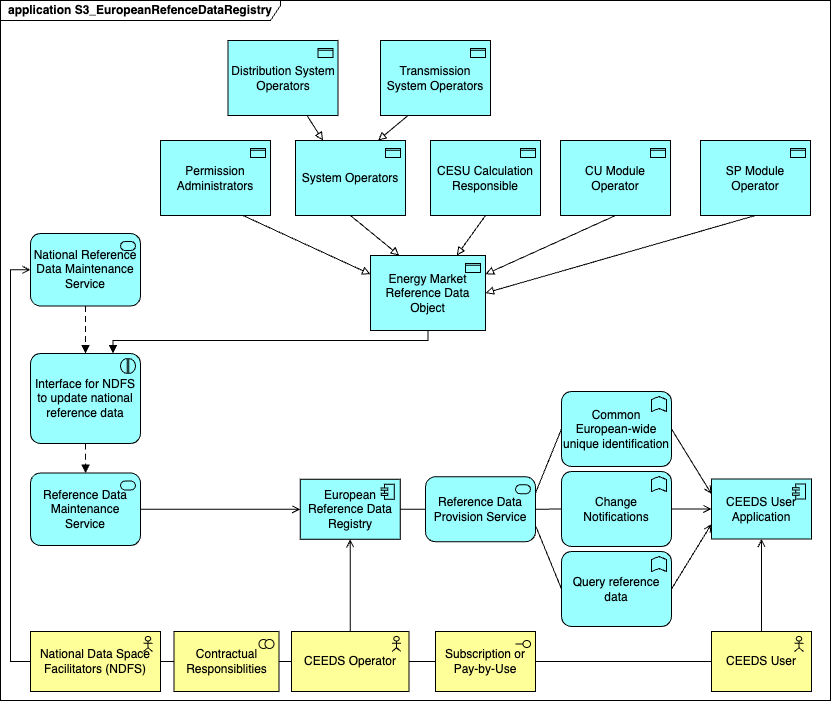

The diagram above was exported from draw.io. Its source (the exported page's mxGraphModel, read from the mxfile embedded in the PNG):
<mxGraphModel dx="1086" dy="679" grid="1" gridSize="10" guides="1" tooltips="1" connect="1" arrows="1" fold="1" page="1" pageScale="1" pageWidth="850" pageHeight="1100" math="0" shadow="0">
  <root>
    <mxCell id="0" />
    <mxCell id="1" parent="0" />
    <mxCell id="_8lGVUZ2kYgyrlqhg3z_-1" value="application S3_EuropeanRefenceDataRegistry" style="shape=umlFrame;whiteSpace=wrap;html=1;pointerEvents=0;recursiveResize=0;container=1;collapsible=0;width=280;height=20;fontStyle=1" parent="1" vertex="1">
      <mxGeometry x="10" y="20" width="830" height="700" as="geometry" />
    </mxCell>
    <mxCell id="_8lGVUZ2kYgyrlqhg3z_-3" value="CEEDS User" style="html=1;outlineConnect=0;whiteSpace=wrap;fillColor=#ffff99;shape=mxgraph.archimate3.application;appType=actor;archiType=square;" parent="_8lGVUZ2kYgyrlqhg3z_-1" vertex="1">
      <mxGeometry x="711" y="631" width="100" height="60" as="geometry" />
    </mxCell>
    <mxCell id="_8lGVUZ2kYgyrlqhg3z_-5" value="National Data Space Facilitators (NDFS)" style="html=1;outlineConnect=0;whiteSpace=wrap;fillColor=#ffff99;shape=mxgraph.archimate3.application;appType=actor;archiType=square;" parent="_8lGVUZ2kYgyrlqhg3z_-1" vertex="1">
      <mxGeometry x="30" y="631" width="130" height="60" as="geometry" />
    </mxCell>
    <mxCell id="_8lGVUZ2kYgyrlqhg3z_-6" value="CEEDS Operator" style="html=1;outlineConnect=0;whiteSpace=wrap;fillColor=#ffff99;shape=mxgraph.archimate3.application;appType=actor;archiType=square;" parent="_8lGVUZ2kYgyrlqhg3z_-1" vertex="1">
      <mxGeometry x="291" y="631" width="117.5" height="60" as="geometry" />
    </mxCell>
    <mxCell id="_8lGVUZ2kYgyrlqhg3z_-7" value="Contractual Responsiblities" style="html=1;outlineConnect=0;whiteSpace=wrap;fillColor=#ffff99;shape=mxgraph.archimate3.application;appType=collab;archiType=square;" parent="_8lGVUZ2kYgyrlqhg3z_-1" vertex="1">
      <mxGeometry x="173.5" y="631" width="105" height="60" as="geometry" />
    </mxCell>
    <mxCell id="37" value="Subscription or&lt;div&gt;Pay-by-Use&lt;/div&gt;" style="html=1;outlineConnect=0;whiteSpace=wrap;fillColor=#ffff99;shape=mxgraph.archimate3.application;appType=interface;archiType=square;" parent="_8lGVUZ2kYgyrlqhg3z_-1" vertex="1">
      <mxGeometry x="435" y="631" width="100" height="60" as="geometry" />
    </mxCell>
    <mxCell id="40" value="Interface for NDFS to update national reference data" style="html=1;outlineConnect=0;whiteSpace=wrap;fillColor=#99ffff;shape=mxgraph.archimate3.application;appType=interaction;archiType=rounded;verticalAlign=middle;" parent="_8lGVUZ2kYgyrlqhg3z_-1" vertex="1">
      <mxGeometry x="30" y="353" width="110" height="90" as="geometry" />
    </mxCell>
    <mxCell id="44" value="CEEDS User Application" style="html=1;outlineConnect=0;whiteSpace=wrap;fillColor=#99ffff;shape=mxgraph.archimate3.application;appType=comp;archiType=square;" parent="_8lGVUZ2kYgyrlqhg3z_-1" vertex="1">
      <mxGeometry x="711" y="478.5" width="100" height="60" as="geometry" />
    </mxCell>
    <mxCell id="45" value="European Reference Data Registry" style="html=1;outlineConnect=0;whiteSpace=wrap;fillColor=#99ffff;shape=mxgraph.archimate3.application;appType=comp;archiType=square;" parent="_8lGVUZ2kYgyrlqhg3z_-1" vertex="1">
      <mxGeometry x="299.75" y="478.75" width="100" height="60" as="geometry" />
    </mxCell>
    <mxCell id="46" value="Reference Data Provision Service" style="html=1;outlineConnect=0;whiteSpace=wrap;fillColor=#99ffff;shape=mxgraph.archimate3.application;appType=serv;archiType=rounded" parent="_8lGVUZ2kYgyrlqhg3z_-1" vertex="1">
      <mxGeometry x="425" y="476.25" width="110" height="65" as="geometry" />
    </mxCell>
    <mxCell id="47" value="Reference Data Maintenance Service" style="html=1;outlineConnect=0;whiteSpace=wrap;fillColor=#99ffff;shape=mxgraph.archimate3.application;appType=serv;archiType=rounded" parent="_8lGVUZ2kYgyrlqhg3z_-1" vertex="1">
      <mxGeometry x="30" y="472.5" width="110" height="72.5" as="geometry" />
    </mxCell>
    <mxCell id="48" value="National Reference Data Maintenance Service" style="html=1;outlineConnect=0;whiteSpace=wrap;fillColor=#99ffff;shape=mxgraph.archimate3.application;appType=serv;archiType=rounded" parent="_8lGVUZ2kYgyrlqhg3z_-1" vertex="1">
      <mxGeometry x="30" y="233" width="110" height="72.5" as="geometry" />
    </mxCell>
    <mxCell id="49" value="Common European-wide unique identification" style="html=1;outlineConnect=0;whiteSpace=wrap;fillColor=#99ffff;shape=mxgraph.archimate3.application;appType=func;archiType=rounded;" parent="_8lGVUZ2kYgyrlqhg3z_-1" vertex="1">
      <mxGeometry x="561" y="391" width="110" height="75" as="geometry" />
    </mxCell>
    <mxCell id="50" value="Change Notifications" style="html=1;outlineConnect=0;whiteSpace=wrap;fillColor=#99ffff;shape=mxgraph.archimate3.application;appType=func;archiType=rounded;" parent="_8lGVUZ2kYgyrlqhg3z_-1" vertex="1">
      <mxGeometry x="561" y="471" width="110" height="75" as="geometry" />
    </mxCell>
    <mxCell id="51" value="Query reference data" style="html=1;outlineConnect=0;whiteSpace=wrap;fillColor=#99ffff;shape=mxgraph.archimate3.application;appType=func;archiType=rounded;" parent="_8lGVUZ2kYgyrlqhg3z_-1" vertex="1">
      <mxGeometry x="561" y="551" width="110" height="75" as="geometry" />
    </mxCell>
    <mxCell id="52" value="Energy Market Reference Data Object" style="html=1;outlineConnect=0;whiteSpace=wrap;fillColor=#99ffff;shape=mxgraph.archimate3.application;appType=passive;archiType=square;" parent="_8lGVUZ2kYgyrlqhg3z_-1" vertex="1">
      <mxGeometry x="370" y="255" width="115" height="75" as="geometry" />
    </mxCell>
    <mxCell id="53" value="Permission Administrators" style="html=1;outlineConnect=0;whiteSpace=wrap;fillColor=#99ffff;shape=mxgraph.archimate3.application;appType=passive;archiType=square;" parent="_8lGVUZ2kYgyrlqhg3z_-1" vertex="1">
      <mxGeometry x="160" y="140" width="110" height="75" as="geometry" />
    </mxCell>
    <mxCell id="54" value="System Operators" style="html=1;outlineConnect=0;whiteSpace=wrap;fillColor=#99ffff;shape=mxgraph.archimate3.application;appType=passive;archiType=square;" parent="_8lGVUZ2kYgyrlqhg3z_-1" vertex="1">
      <mxGeometry x="295" y="140" width="110" height="75" as="geometry" />
    </mxCell>
    <mxCell id="55" value="CESU Calculation Responsible" style="html=1;outlineConnect=0;whiteSpace=wrap;fillColor=#99ffff;shape=mxgraph.archimate3.application;appType=passive;archiType=square;" parent="_8lGVUZ2kYgyrlqhg3z_-1" vertex="1">
      <mxGeometry x="430" y="140" width="110" height="75" as="geometry" />
    </mxCell>
    <mxCell id="56" value="CU Module Operator" style="html=1;outlineConnect=0;whiteSpace=wrap;fillColor=#99ffff;shape=mxgraph.archimate3.application;appType=passive;archiType=square;" parent="_8lGVUZ2kYgyrlqhg3z_-1" vertex="1">
      <mxGeometry x="560" y="140" width="110" height="75" as="geometry" />
    </mxCell>
    <mxCell id="57" value="Distribution System Operators" style="html=1;outlineConnect=0;whiteSpace=wrap;fillColor=#99ffff;shape=mxgraph.archimate3.application;appType=passive;archiType=square;" parent="_8lGVUZ2kYgyrlqhg3z_-1" vertex="1">
      <mxGeometry x="227.5" y="40" width="110" height="75" as="geometry" />
    </mxCell>
    <mxCell id="58" value="Transmission System Operators" style="html=1;outlineConnect=0;whiteSpace=wrap;fillColor=#99ffff;shape=mxgraph.archimate3.application;appType=passive;archiType=square;" parent="_8lGVUZ2kYgyrlqhg3z_-1" vertex="1">
      <mxGeometry x="380" y="40" width="110" height="75" as="geometry" />
    </mxCell>
    <mxCell id="59" value="SP Module Operator" style="html=1;outlineConnect=0;whiteSpace=wrap;fillColor=#99ffff;shape=mxgraph.archimate3.application;appType=passive;archiType=square;" parent="_8lGVUZ2kYgyrlqhg3z_-1" vertex="1">
      <mxGeometry x="700" y="140" width="110" height="75" as="geometry" />
    </mxCell>
    <mxCell id="60" value="" style="edgeStyle=elbowEdgeStyle;html=1;endArrow=block;dashed=1;elbow=vertical;endFill=1;dashPattern=6 4;entryX=0.5;entryY=0;entryDx=0;entryDy=0;entryPerimeter=0;exitX=0.5;exitY=1;exitDx=0;exitDy=0;exitPerimeter=0;" parent="_8lGVUZ2kYgyrlqhg3z_-1" source="40" target="47" edge="1">
      <mxGeometry width="160" relative="1" as="geometry">
        <mxPoint x="420" y="280" as="sourcePoint" />
        <mxPoint x="580" y="280" as="targetPoint" />
      </mxGeometry>
    </mxCell>
    <mxCell id="61" value="" style="edgeStyle=elbowEdgeStyle;html=1;endArrow=block;dashed=1;elbow=vertical;endFill=1;dashPattern=6 4;entryX=0.5;entryY=0;entryDx=0;entryDy=0;entryPerimeter=0;exitX=0.5;exitY=1;exitDx=0;exitDy=0;exitPerimeter=0;" parent="_8lGVUZ2kYgyrlqhg3z_-1" source="48" target="40" edge="1">
      <mxGeometry width="160" relative="1" as="geometry">
        <mxPoint x="95" y="453" as="sourcePoint" />
        <mxPoint x="95" y="491" as="targetPoint" />
      </mxGeometry>
    </mxCell>
    <mxCell id="62" value="" style="endArrow=block;html=1;endFill=0;elbow=vertical;exitX=0.75;exitY=1;exitDx=0;exitDy=0;exitPerimeter=0;entryX=0;entryY=0.25;entryDx=0;entryDy=0;entryPerimeter=0;" parent="_8lGVUZ2kYgyrlqhg3z_-1" source="53" target="52" edge="1">
      <mxGeometry width="160" relative="1" as="geometry">
        <mxPoint x="420" y="280" as="sourcePoint" />
        <mxPoint x="580" y="280" as="targetPoint" />
      </mxGeometry>
    </mxCell>
    <mxCell id="63" value="" style="endArrow=block;html=1;endFill=0;elbow=vertical;entryX=0.25;entryY=0;entryDx=0;entryDy=0;entryPerimeter=0;" parent="_8lGVUZ2kYgyrlqhg3z_-1" source="57" target="54" edge="1">
      <mxGeometry width="160" relative="1" as="geometry">
        <mxPoint x="253" y="225" as="sourcePoint" />
        <mxPoint x="385" y="284" as="targetPoint" />
      </mxGeometry>
    </mxCell>
    <mxCell id="64" value="" style="endArrow=block;html=1;endFill=0;elbow=vertical;exitX=0.25;exitY=1;exitDx=0;exitDy=0;exitPerimeter=0;entryX=0.75;entryY=0;entryDx=0;entryDy=0;entryPerimeter=0;" parent="_8lGVUZ2kYgyrlqhg3z_-1" source="58" target="54" edge="1">
      <mxGeometry width="160" relative="1" as="geometry">
        <mxPoint x="293" y="125" as="sourcePoint" />
        <mxPoint x="333" y="150" as="targetPoint" />
      </mxGeometry>
    </mxCell>
    <mxCell id="65" value="" style="endArrow=block;html=1;endFill=0;elbow=vertical;exitX=0.5;exitY=1;exitDx=0;exitDy=0;exitPerimeter=0;entryX=0.25;entryY=0;entryDx=0;entryDy=0;entryPerimeter=0;" parent="_8lGVUZ2kYgyrlqhg3z_-1" source="54" target="52" edge="1">
      <mxGeometry width="160" relative="1" as="geometry">
        <mxPoint x="445" y="125" as="sourcePoint" />
        <mxPoint x="388" y="150" as="targetPoint" />
      </mxGeometry>
    </mxCell>
    <mxCell id="66" value="" style="endArrow=block;html=1;endFill=0;elbow=vertical;exitX=0.5;exitY=1;exitDx=0;exitDy=0;exitPerimeter=0;entryX=0.75;entryY=0;entryDx=0;entryDy=0;entryPerimeter=0;" parent="_8lGVUZ2kYgyrlqhg3z_-1" source="55" target="52" edge="1">
      <mxGeometry width="160" relative="1" as="geometry">
        <mxPoint x="360" y="225" as="sourcePoint" />
        <mxPoint x="413" y="265" as="targetPoint" />
      </mxGeometry>
    </mxCell>
    <mxCell id="67" value="" style="endArrow=block;html=1;endFill=0;elbow=vertical;exitX=0.5;exitY=1;exitDx=0;exitDy=0;exitPerimeter=0;entryX=1;entryY=0.25;entryDx=0;entryDy=0;entryPerimeter=0;" parent="_8lGVUZ2kYgyrlqhg3z_-1" source="56" target="52" edge="1">
      <mxGeometry width="160" relative="1" as="geometry">
        <mxPoint x="495" y="225" as="sourcePoint" />
        <mxPoint x="440" y="265" as="targetPoint" />
      </mxGeometry>
    </mxCell>
    <mxCell id="68" value="" style="endArrow=block;html=1;endFill=0;elbow=vertical;exitX=0.5;exitY=1;exitDx=0;exitDy=0;exitPerimeter=0;entryX=1;entryY=0.5;entryDx=0;entryDy=0;entryPerimeter=0;" parent="_8lGVUZ2kYgyrlqhg3z_-1" source="59" target="52" edge="1">
      <mxGeometry width="160" relative="1" as="geometry">
        <mxPoint x="505" y="235" as="sourcePoint" />
        <mxPoint x="450" y="275" as="targetPoint" />
      </mxGeometry>
    </mxCell>
    <mxCell id="69" value="" style="html=1;endArrow=block;dashed=0;elbow=vertical;endFill=1;entryX=0.75;entryY=0;entryDx=0;entryDy=0;entryPerimeter=0;exitX=0.5;exitY=1;exitDx=0;exitDy=0;exitPerimeter=0;edgeStyle=orthogonalEdgeStyle;rounded=0;curved=0;" parent="_8lGVUZ2kYgyrlqhg3z_-1" source="52" target="40" edge="1">
      <mxGeometry width="160" relative="1" as="geometry">
        <mxPoint x="420" y="280" as="sourcePoint" />
        <mxPoint x="580" y="280" as="targetPoint" />
        <Array as="points">
          <mxPoint x="428" y="340" />
          <mxPoint x="113" y="340" />
        </Array>
      </mxGeometry>
    </mxCell>
    <mxCell id="71" value="" style="html=1;endArrow=none;elbow=vertical;exitX=1;exitY=0.5;exitDx=0;exitDy=0;exitPerimeter=0;entryX=0;entryY=0.5;entryDx=0;entryDy=0;entryPerimeter=0;rounded=0;" parent="_8lGVUZ2kYgyrlqhg3z_-1" source="45" target="46" edge="1">
      <mxGeometry width="160" relative="1" as="geometry">
        <mxPoint x="475" y="280" as="sourcePoint" />
        <mxPoint x="635" y="280" as="targetPoint" />
      </mxGeometry>
    </mxCell>
    <mxCell id="72" value="" style="html=1;endArrow=none;elbow=vertical;exitX=1;exitY=0.25;exitDx=0;exitDy=0;exitPerimeter=0;entryX=0;entryY=0.5;entryDx=0;entryDy=0;entryPerimeter=0;rounded=0;" parent="_8lGVUZ2kYgyrlqhg3z_-1" source="46" target="49" edge="1">
      <mxGeometry width="160" relative="1" as="geometry">
        <mxPoint x="355" y="465" as="sourcePoint" />
        <mxPoint x="411" y="473" as="targetPoint" />
      </mxGeometry>
    </mxCell>
    <mxCell id="73" value="" style="html=1;endArrow=none;elbow=vertical;exitX=1;exitY=0.5;exitDx=0;exitDy=0;exitPerimeter=0;entryX=0;entryY=0.5;entryDx=0;entryDy=0;entryPerimeter=0;rounded=0;" parent="_8lGVUZ2kYgyrlqhg3z_-1" source="46" target="50" edge="1">
      <mxGeometry width="160" relative="1" as="geometry">
        <mxPoint x="521" y="456" as="sourcePoint" />
        <mxPoint x="571" y="393" as="targetPoint" />
      </mxGeometry>
    </mxCell>
    <mxCell id="74" value="" style="html=1;endArrow=none;elbow=vertical;exitX=1;exitY=0.75;exitDx=0;exitDy=0;exitPerimeter=0;entryX=0;entryY=0.5;entryDx=0;entryDy=0;entryPerimeter=0;rounded=0;" parent="_8lGVUZ2kYgyrlqhg3z_-1" source="46" target="51" edge="1">
      <mxGeometry width="160" relative="1" as="geometry">
        <mxPoint x="521" y="473" as="sourcePoint" />
        <mxPoint x="571" y="473" as="targetPoint" />
      </mxGeometry>
    </mxCell>
    <mxCell id="75" value="" style="html=1;endArrow=none;elbow=vertical;exitX=1;exitY=0.5;exitDx=0;exitDy=0;exitPerimeter=0;entryX=0;entryY=0.5;entryDx=0;entryDy=0;entryPerimeter=0;rounded=0;" parent="_8lGVUZ2kYgyrlqhg3z_-1" source="_8lGVUZ2kYgyrlqhg3z_-5" target="_8lGVUZ2kYgyrlqhg3z_-7" edge="1">
      <mxGeometry width="160" relative="1" as="geometry">
        <mxPoint x="500" y="483" as="sourcePoint" />
        <mxPoint x="550" y="483" as="targetPoint" />
      </mxGeometry>
    </mxCell>
    <mxCell id="76" value="" style="html=1;endArrow=none;elbow=vertical;exitX=1;exitY=0.5;exitDx=0;exitDy=0;exitPerimeter=0;entryX=0;entryY=0.5;entryDx=0;entryDy=0;entryPerimeter=0;rounded=0;" parent="_8lGVUZ2kYgyrlqhg3z_-1" source="_8lGVUZ2kYgyrlqhg3z_-7" target="_8lGVUZ2kYgyrlqhg3z_-6" edge="1">
      <mxGeometry width="160" relative="1" as="geometry">
        <mxPoint x="100" y="685" as="sourcePoint" />
        <mxPoint x="145" y="725" as="targetPoint" />
      </mxGeometry>
    </mxCell>
    <mxCell id="77" value="" style="html=1;endArrow=none;elbow=vertical;exitX=0;exitY=0.5;exitDx=0;exitDy=0;exitPerimeter=0;entryX=1;entryY=0.5;entryDx=0;entryDy=0;entryPerimeter=0;rounded=0;" parent="_8lGVUZ2kYgyrlqhg3z_-1" source="37" target="_8lGVUZ2kYgyrlqhg3z_-6" edge="1">
      <mxGeometry width="160" relative="1" as="geometry">
        <mxPoint x="305" y="725" as="sourcePoint" />
        <mxPoint x="334" y="685" as="targetPoint" />
      </mxGeometry>
    </mxCell>
    <mxCell id="78" value="" style="html=1;endArrow=none;elbow=vertical;exitX=1;exitY=0.5;exitDx=0;exitDy=0;exitPerimeter=0;entryX=0;entryY=0.5;entryDx=0;entryDy=0;entryPerimeter=0;rounded=0;" parent="_8lGVUZ2kYgyrlqhg3z_-1" source="37" target="_8lGVUZ2kYgyrlqhg3z_-3" edge="1">
      <mxGeometry width="160" relative="1" as="geometry">
        <mxPoint x="421" y="725" as="sourcePoint" />
        <mxPoint x="369" y="655" as="targetPoint" />
      </mxGeometry>
    </mxCell>
    <mxCell id="79" value="" style="html=1;endArrow=open;elbow=vertical;endFill=1;entryX=0.5;entryY=1;entryDx=0;entryDy=0;entryPerimeter=0;exitX=0.5;exitY=0;exitDx=0;exitDy=0;exitPerimeter=0;" parent="_8lGVUZ2kYgyrlqhg3z_-1" source="_8lGVUZ2kYgyrlqhg3z_-3" target="44" edge="1">
      <mxGeometry width="160" relative="1" as="geometry">
        <mxPoint x="451" y="430" as="sourcePoint" />
        <mxPoint x="611" y="430" as="targetPoint" />
      </mxGeometry>
    </mxCell>
    <mxCell id="80" value="" style="html=1;endArrow=open;elbow=vertical;endFill=1;entryX=0;entryY=0.5;entryDx=0;entryDy=0;entryPerimeter=0;exitX=0;exitY=0.5;exitDx=0;exitDy=0;exitPerimeter=0;edgeStyle=orthogonalEdgeStyle;rounded=0;curved=0;" parent="_8lGVUZ2kYgyrlqhg3z_-1" source="_8lGVUZ2kYgyrlqhg3z_-5" target="48" edge="1">
      <mxGeometry width="160" relative="1" as="geometry">
        <mxPoint x="745" y="625" as="sourcePoint" />
        <mxPoint x="740" y="503" as="targetPoint" />
        <Array as="points">
          <mxPoint x="10" y="661" />
          <mxPoint x="10" y="269" />
        </Array>
      </mxGeometry>
    </mxCell>
    <mxCell id="81" value="" style="html=1;endArrow=open;elbow=vertical;endFill=1;entryX=0;entryY=0.5;entryDx=0;entryDy=0;entryPerimeter=0;exitX=1;exitY=0.5;exitDx=0;exitDy=0;exitPerimeter=0;" parent="_8lGVUZ2kYgyrlqhg3z_-1" source="47" target="45" edge="1">
      <mxGeometry width="160" relative="1" as="geometry">
        <mxPoint x="755" y="635" as="sourcePoint" />
        <mxPoint x="750" y="513" as="targetPoint" />
      </mxGeometry>
    </mxCell>
    <mxCell id="82" value="" style="html=1;endArrow=open;elbow=vertical;endFill=1;entryX=0;entryY=0.75;entryDx=0;entryDy=0;entryPerimeter=0;exitX=1;exitY=0.5;exitDx=0;exitDy=0;exitPerimeter=0;" parent="_8lGVUZ2kYgyrlqhg3z_-1" source="51" target="44" edge="1">
      <mxGeometry width="160" relative="1" as="geometry">
        <mxPoint x="181" y="519" as="sourcePoint" />
        <mxPoint x="255" y="465" as="targetPoint" />
      </mxGeometry>
    </mxCell>
    <mxCell id="83" value="" style="html=1;endArrow=open;elbow=vertical;endFill=1;entryX=0;entryY=0.5;entryDx=0;entryDy=0;entryPerimeter=0;exitX=1;exitY=0.5;exitDx=0;exitDy=0;exitPerimeter=0;" parent="_8lGVUZ2kYgyrlqhg3z_-1" source="50" target="44" edge="1">
      <mxGeometry width="160" relative="1" as="geometry">
        <mxPoint x="681" y="553" as="sourcePoint" />
        <mxPoint x="721" y="488" as="targetPoint" />
      </mxGeometry>
    </mxCell>
    <mxCell id="84" value="" style="html=1;endArrow=open;elbow=vertical;endFill=1;entryX=0;entryY=0.25;entryDx=0;entryDy=0;entryPerimeter=0;exitX=1;exitY=0.5;exitDx=0;exitDy=0;exitPerimeter=0;" parent="_8lGVUZ2kYgyrlqhg3z_-1" source="49" target="44" edge="1">
      <mxGeometry width="160" relative="1" as="geometry">
        <mxPoint x="681" y="473" as="sourcePoint" />
        <mxPoint x="721" y="473" as="targetPoint" />
      </mxGeometry>
    </mxCell>
    <mxCell id="85" value="" style="html=1;endArrow=open;elbow=vertical;endFill=1;entryX=0.5;entryY=1;entryDx=0;entryDy=0;entryPerimeter=0;exitX=0.5;exitY=0;exitDx=0;exitDy=0;exitPerimeter=0;" parent="_8lGVUZ2kYgyrlqhg3z_-1" source="_8lGVUZ2kYgyrlqhg3z_-6" target="45" edge="1">
      <mxGeometry width="160" relative="1" as="geometry">
        <mxPoint x="741" y="483" as="sourcePoint" />
        <mxPoint x="781" y="483" as="targetPoint" />
      </mxGeometry>
    </mxCell>
  </root>
</mxGraphModel>